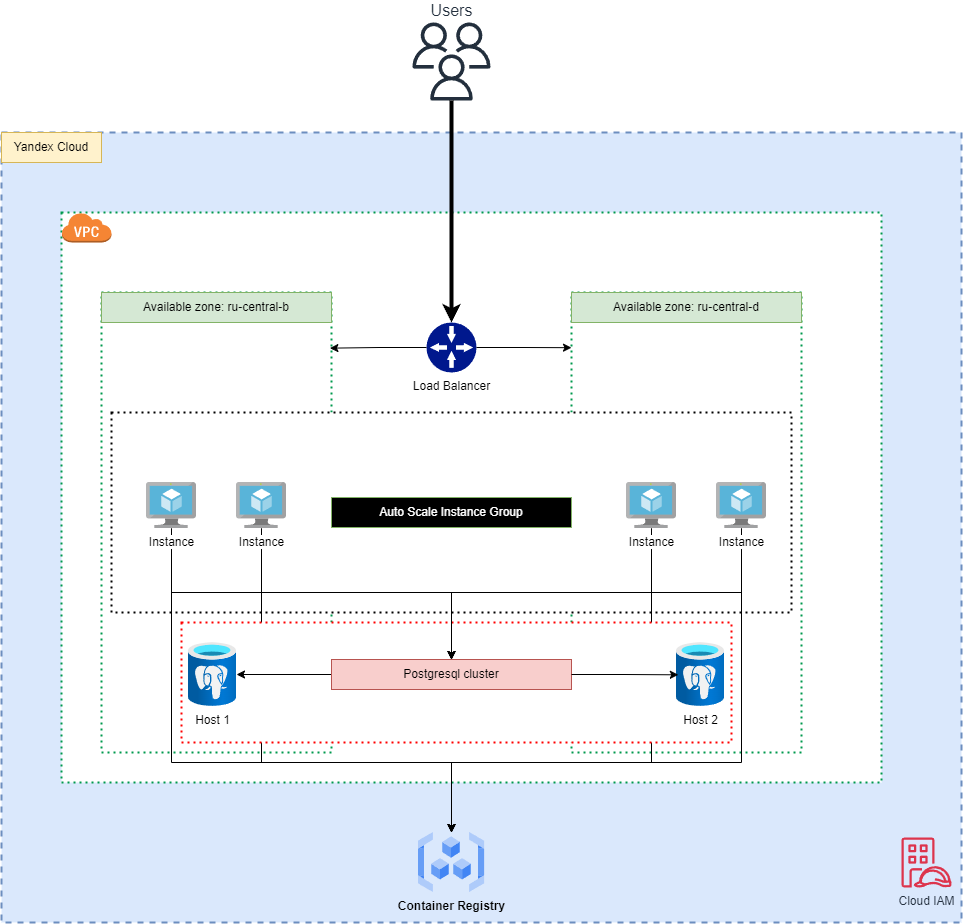

The diagram above was exported from draw.io. Its source (the exported page's mxGraphModel, read from the mxfile embedded in the PNG):
<mxGraphModel dx="2459" dy="2166" grid="1" gridSize="10" guides="1" tooltips="1" connect="1" arrows="1" fold="1" page="1" pageScale="1" pageWidth="827" pageHeight="1169" math="0" shadow="0">
  <root>
    <mxCell id="0" />
    <mxCell id="1" parent="0" />
    <mxCell id="ddL0T9ZOIv9yKJdGdWqU-40" value="" style="rounded=0;whiteSpace=wrap;html=1;dashed=1;strokeColor=#6c8ebf;align=left;strokeWidth=2;fillColor=#dae8fc;" vertex="1" parent="1">
      <mxGeometry x="-40" y="-30" width="960" height="790" as="geometry" />
    </mxCell>
    <mxCell id="ddL0T9ZOIv9yKJdGdWqU-34" value="" style="rounded=0;whiteSpace=wrap;html=1;dashed=1;dashPattern=1 2;strokeColor=#00994D;align=left;strokeWidth=2;" vertex="1" parent="1">
      <mxGeometry x="20" y="50" width="820" height="570" as="geometry" />
    </mxCell>
    <mxCell id="ddL0T9ZOIv9yKJdGdWqU-30" value="" style="rounded=0;whiteSpace=wrap;html=1;dashed=1;dashPattern=1 2;strokeColor=#00994D;align=left;strokeWidth=2;" vertex="1" parent="1">
      <mxGeometry x="530" y="130" width="230" height="460" as="geometry" />
    </mxCell>
    <mxCell id="ddL0T9ZOIv9yKJdGdWqU-5" value="&lt;font style=&quot;font-size: 16px;&quot;&gt;Users&lt;/font&gt;" style="sketch=0;outlineConnect=0;fontColor=#232F3E;gradientColor=none;fillColor=#232F3D;strokeColor=none;dashed=0;verticalLabelPosition=top;verticalAlign=bottom;align=center;html=1;fontSize=12;fontStyle=0;aspect=fixed;pointerEvents=1;shape=mxgraph.aws4.users;labelBackgroundColor=none;labelBorderColor=none;labelPosition=center;" vertex="1" parent="1">
      <mxGeometry x="371" y="-140" width="78" height="78" as="geometry" />
    </mxCell>
    <mxCell id="ddL0T9ZOIv9yKJdGdWqU-7" value="Load Balancer" style="sketch=0;aspect=fixed;pointerEvents=1;shadow=0;dashed=0;html=1;strokeColor=none;labelPosition=center;verticalLabelPosition=bottom;verticalAlign=top;align=center;fillColor=#00188D;shape=mxgraph.mscae.enterprise.gateway" vertex="1" parent="1">
      <mxGeometry x="385" y="160" width="50" height="50" as="geometry" />
    </mxCell>
    <mxCell id="ddL0T9ZOIv9yKJdGdWqU-8" style="edgeStyle=orthogonalEdgeStyle;rounded=0;orthogonalLoop=1;jettySize=auto;html=1;entryX=0.5;entryY=0;entryDx=0;entryDy=0;entryPerimeter=0;strokeWidth=4;" edge="1" parent="1" source="ddL0T9ZOIv9yKJdGdWqU-5" target="ddL0T9ZOIv9yKJdGdWqU-7">
      <mxGeometry relative="1" as="geometry">
        <mxPoint x="410.0000000000002" y="-12" as="sourcePoint" />
      </mxGeometry>
    </mxCell>
    <mxCell id="ddL0T9ZOIv9yKJdGdWqU-28" value="" style="rounded=0;whiteSpace=wrap;html=1;dashed=1;dashPattern=1 2;strokeColor=#00994D;align=left;strokeWidth=2;" vertex="1" parent="1">
      <mxGeometry x="60" y="130" width="230" height="460" as="geometry" />
    </mxCell>
    <mxCell id="ddL0T9ZOIv9yKJdGdWqU-29" value="Available zone: ru-central-b" style="text;html=1;strokeColor=#82b366;fillColor=#d5e8d4;align=center;verticalAlign=middle;whiteSpace=wrap;rounded=0;" vertex="1" parent="1">
      <mxGeometry x="60" y="130" width="230" height="30" as="geometry" />
    </mxCell>
    <mxCell id="ddL0T9ZOIv9yKJdGdWqU-13" value="" style="rounded=0;whiteSpace=wrap;html=1;fillStyle=auto;dashed=1;dashPattern=1 2;strokeWidth=2;" vertex="1" parent="1">
      <mxGeometry x="70" y="250" width="680" height="200" as="geometry" />
    </mxCell>
    <mxCell id="ddL0T9ZOIv9yKJdGdWqU-31" value="Available zone:&amp;nbsp;ru-central-d" style="text;html=1;strokeColor=#82b366;fillColor=#d5e8d4;align=center;verticalAlign=middle;whiteSpace=wrap;rounded=0;" vertex="1" parent="1">
      <mxGeometry x="530" y="130" width="230" height="30" as="geometry" />
    </mxCell>
    <mxCell id="ddL0T9ZOIv9yKJdGdWqU-48" style="edgeStyle=orthogonalEdgeStyle;rounded=0;orthogonalLoop=1;jettySize=auto;html=1;" edge="1" parent="1" source="ddL0T9ZOIv9yKJdGdWqU-11" target="ddL0T9ZOIv9yKJdGdWqU-44">
      <mxGeometry relative="1" as="geometry">
        <Array as="points">
          <mxPoint x="700" y="600" />
          <mxPoint x="410" y="600" />
        </Array>
      </mxGeometry>
    </mxCell>
    <mxCell id="ddL0T9ZOIv9yKJdGdWqU-47" style="edgeStyle=orthogonalEdgeStyle;rounded=0;orthogonalLoop=1;jettySize=auto;html=1;" edge="1" parent="1" source="ddL0T9ZOIv9yKJdGdWqU-12" target="ddL0T9ZOIv9yKJdGdWqU-44">
      <mxGeometry relative="1" as="geometry">
        <Array as="points">
          <mxPoint x="610" y="600" />
          <mxPoint x="410" y="600" />
        </Array>
      </mxGeometry>
    </mxCell>
    <mxCell id="ddL0T9ZOIv9yKJdGdWqU-46" style="edgeStyle=orthogonalEdgeStyle;rounded=0;orthogonalLoop=1;jettySize=auto;html=1;entryX=0.5;entryY=0;entryDx=0;entryDy=0;" edge="1" parent="1" source="ddL0T9ZOIv9yKJdGdWqU-32" target="ddL0T9ZOIv9yKJdGdWqU-44">
      <mxGeometry relative="1" as="geometry">
        <Array as="points">
          <mxPoint x="220" y="600" />
          <mxPoint x="410" y="600" />
        </Array>
      </mxGeometry>
    </mxCell>
    <mxCell id="ddL0T9ZOIv9yKJdGdWqU-45" style="edgeStyle=orthogonalEdgeStyle;rounded=0;orthogonalLoop=1;jettySize=auto;html=1;" edge="1" parent="1" source="ddL0T9ZOIv9yKJdGdWqU-33" target="ddL0T9ZOIv9yKJdGdWqU-44">
      <mxGeometry relative="1" as="geometry">
        <Array as="points">
          <mxPoint x="130" y="600" />
          <mxPoint x="410" y="600" />
        </Array>
      </mxGeometry>
    </mxCell>
    <mxCell id="ddL0T9ZOIv9yKJdGdWqU-14" value="Auto Scale Instance Group" style="text;html=1;strokeColor=#82b366;fillColor=#000000;align=center;verticalAlign=middle;whiteSpace=wrap;rounded=0;gradientColor=none;fontColor=#ffffff;" vertex="1" parent="1">
      <mxGeometry x="290" y="335" width="240" height="30" as="geometry" />
    </mxCell>
    <mxCell id="ddL0T9ZOIv9yKJdGdWqU-37" value="" style="outlineConnect=0;dashed=0;verticalLabelPosition=bottom;verticalAlign=top;align=center;html=1;shape=mxgraph.aws3.virtual_private_cloud;fillColor=#F58534;gradientColor=none;" vertex="1" parent="1">
      <mxGeometry x="20" y="50" width="50" height="30" as="geometry" />
    </mxCell>
    <mxCell id="ddL0T9ZOIv9yKJdGdWqU-41" value="Yandex Cloud" style="text;html=1;strokeColor=#d6b656;fillColor=#fff2cc;align=center;verticalAlign=middle;whiteSpace=wrap;rounded=0;" vertex="1" parent="1">
      <mxGeometry x="-40" y="-30" width="100" height="30" as="geometry" />
    </mxCell>
    <mxCell id="ddL0T9ZOIv9yKJdGdWqU-44" value="&lt;b style=&quot;border-color: var(--border-color);&quot;&gt;Container Registry&lt;/b&gt;" style="editableCssRules=.*;html=1;shape=image;verticalLabelPosition=bottom;labelBackgroundColor=none;verticalAlign=top;aspect=fixed;imageAspect=0;image=data:image/svg+xml,(base64 omitted: 1564 chars);" vertex="1" parent="1">
      <mxGeometry x="376.65999999999997" y="670" width="66.67" height="60" as="geometry" />
    </mxCell>
    <mxCell id="ddL0T9ZOIv9yKJdGdWqU-52" value="" style="rounded=0;whiteSpace=wrap;html=1;dashed=1;dashPattern=1 2;strokeColor=#ff0000;align=left;strokeWidth=2;" vertex="1" parent="1">
      <mxGeometry x="140" y="460" width="550" height="120" as="geometry" />
    </mxCell>
    <mxCell id="ddL0T9ZOIv9yKJdGdWqU-49" value="Host 1" style="image;aspect=fixed;html=1;points=[];align=center;fontSize=12;image=img/lib/azure2/databases/Azure_Database_PostgreSQL_Server.svg;" vertex="1" parent="1">
      <mxGeometry x="147" y="480" width="48" height="64" as="geometry" />
    </mxCell>
    <mxCell id="ddL0T9ZOIv9yKJdGdWqU-51" value="Host 2" style="image;aspect=fixed;html=1;points=[];align=center;fontSize=12;image=img/lib/azure2/databases/Azure_Database_PostgreSQL_Server.svg;" vertex="1" parent="1">
      <mxGeometry x="635" y="480" width="48" height="64" as="geometry" />
    </mxCell>
    <mxCell id="ddL0T9ZOIv9yKJdGdWqU-60" style="edgeStyle=orthogonalEdgeStyle;rounded=0;orthogonalLoop=1;jettySize=auto;html=1;" edge="1" parent="1" source="ddL0T9ZOIv9yKJdGdWqU-53" target="ddL0T9ZOIv9yKJdGdWqU-49">
      <mxGeometry relative="1" as="geometry" />
    </mxCell>
    <mxCell id="ddL0T9ZOIv9yKJdGdWqU-53" value="Postgresql cluster" style="text;html=1;strokeColor=#b85450;fillColor=#f8cecc;align=center;verticalAlign=middle;whiteSpace=wrap;rounded=0;" vertex="1" parent="1">
      <mxGeometry x="290" y="497" width="240" height="30" as="geometry" />
    </mxCell>
    <mxCell id="ddL0T9ZOIv9yKJdGdWqU-54" style="edgeStyle=orthogonalEdgeStyle;rounded=0;orthogonalLoop=1;jettySize=auto;html=1;" edge="1" parent="1" source="ddL0T9ZOIv9yKJdGdWqU-12" target="ddL0T9ZOIv9yKJdGdWqU-53">
      <mxGeometry relative="1" as="geometry">
        <Array as="points">
          <mxPoint x="610" y="430" />
          <mxPoint x="410" y="430" />
        </Array>
      </mxGeometry>
    </mxCell>
    <mxCell id="ddL0T9ZOIv9yKJdGdWqU-55" style="edgeStyle=orthogonalEdgeStyle;rounded=0;orthogonalLoop=1;jettySize=auto;html=1;" edge="1" parent="1" source="ddL0T9ZOIv9yKJdGdWqU-11" target="ddL0T9ZOIv9yKJdGdWqU-53">
      <mxGeometry relative="1" as="geometry">
        <Array as="points">
          <mxPoint x="700" y="430" />
          <mxPoint x="410" y="430" />
        </Array>
      </mxGeometry>
    </mxCell>
    <mxCell id="ddL0T9ZOIv9yKJdGdWqU-56" style="edgeStyle=orthogonalEdgeStyle;rounded=0;orthogonalLoop=1;jettySize=auto;html=1;entryX=0.5;entryY=0;entryDx=0;entryDy=0;" edge="1" parent="1" source="ddL0T9ZOIv9yKJdGdWqU-32" target="ddL0T9ZOIv9yKJdGdWqU-53">
      <mxGeometry relative="1" as="geometry">
        <Array as="points">
          <mxPoint x="220" y="430" />
          <mxPoint x="410" y="430" />
        </Array>
      </mxGeometry>
    </mxCell>
    <mxCell id="ddL0T9ZOIv9yKJdGdWqU-57" style="edgeStyle=orthogonalEdgeStyle;rounded=0;orthogonalLoop=1;jettySize=auto;html=1;entryX=0.5;entryY=0;entryDx=0;entryDy=0;" edge="1" parent="1" source="ddL0T9ZOIv9yKJdGdWqU-33" target="ddL0T9ZOIv9yKJdGdWqU-53">
      <mxGeometry relative="1" as="geometry">
        <Array as="points">
          <mxPoint x="130" y="430" />
          <mxPoint x="410" y="430" />
        </Array>
      </mxGeometry>
    </mxCell>
    <mxCell id="ddL0T9ZOIv9yKJdGdWqU-59" style="edgeStyle=orthogonalEdgeStyle;rounded=0;orthogonalLoop=1;jettySize=auto;html=1;entryX=0.038;entryY=0.505;entryDx=0;entryDy=0;entryPerimeter=0;" edge="1" parent="1" source="ddL0T9ZOIv9yKJdGdWqU-53" target="ddL0T9ZOIv9yKJdGdWqU-51">
      <mxGeometry relative="1" as="geometry" />
    </mxCell>
    <mxCell id="ddL0T9ZOIv9yKJdGdWqU-12" value="Instance" style="image;sketch=0;aspect=fixed;html=1;points=[];align=center;fontSize=12;image=img/lib/mscae/Virtual_Machine.svg;" vertex="1" parent="1">
      <mxGeometry x="585" y="320" width="50" height="46" as="geometry" />
    </mxCell>
    <mxCell id="ddL0T9ZOIv9yKJdGdWqU-11" value="Instance" style="image;sketch=0;aspect=fixed;html=1;points=[];align=center;fontSize=12;image=img/lib/mscae/Virtual_Machine.svg;" vertex="1" parent="1">
      <mxGeometry x="675" y="320" width="50" height="46" as="geometry" />
    </mxCell>
    <mxCell id="ddL0T9ZOIv9yKJdGdWqU-32" value="Instance" style="image;sketch=0;aspect=fixed;html=1;points=[];align=center;fontSize=12;image=img/lib/mscae/Virtual_Machine.svg;" vertex="1" parent="1">
      <mxGeometry x="195" y="320" width="50" height="46" as="geometry" />
    </mxCell>
    <mxCell id="ddL0T9ZOIv9yKJdGdWqU-33" value="Instance" style="image;sketch=0;aspect=fixed;html=1;points=[];align=center;fontSize=12;image=img/lib/mscae/Virtual_Machine.svg;" vertex="1" parent="1">
      <mxGeometry x="105" y="320" width="50" height="46" as="geometry" />
    </mxCell>
    <mxCell id="ddL0T9ZOIv9yKJdGdWqU-61" style="edgeStyle=orthogonalEdgeStyle;rounded=0;orthogonalLoop=1;jettySize=auto;html=1;entryX=0;entryY=0.12;entryDx=0;entryDy=0;entryPerimeter=0;" edge="1" parent="1" source="ddL0T9ZOIv9yKJdGdWqU-7" target="ddL0T9ZOIv9yKJdGdWqU-30">
      <mxGeometry relative="1" as="geometry" />
    </mxCell>
    <mxCell id="ddL0T9ZOIv9yKJdGdWqU-64" style="edgeStyle=orthogonalEdgeStyle;rounded=0;orthogonalLoop=1;jettySize=auto;html=1;entryX=0.993;entryY=0.121;entryDx=0;entryDy=0;entryPerimeter=0;" edge="1" parent="1" source="ddL0T9ZOIv9yKJdGdWqU-7" target="ddL0T9ZOIv9yKJdGdWqU-28">
      <mxGeometry relative="1" as="geometry" />
    </mxCell>
    <mxCell id="ddL0T9ZOIv9yKJdGdWqU-73" value="Cloud IAM" style="sketch=0;outlineConnect=0;fontColor=#232F3E;gradientColor=none;fillColor=#DD344C;strokeColor=none;dashed=0;verticalLabelPosition=bottom;verticalAlign=top;align=center;html=1;fontSize=12;fontStyle=0;aspect=fixed;pointerEvents=1;shape=mxgraph.aws4.identity_access_management_iam_roles_anywhere;" vertex="1" parent="1">
      <mxGeometry x="860" y="675" width="50" height="50" as="geometry" />
    </mxCell>
  </root>
</mxGraphModel>